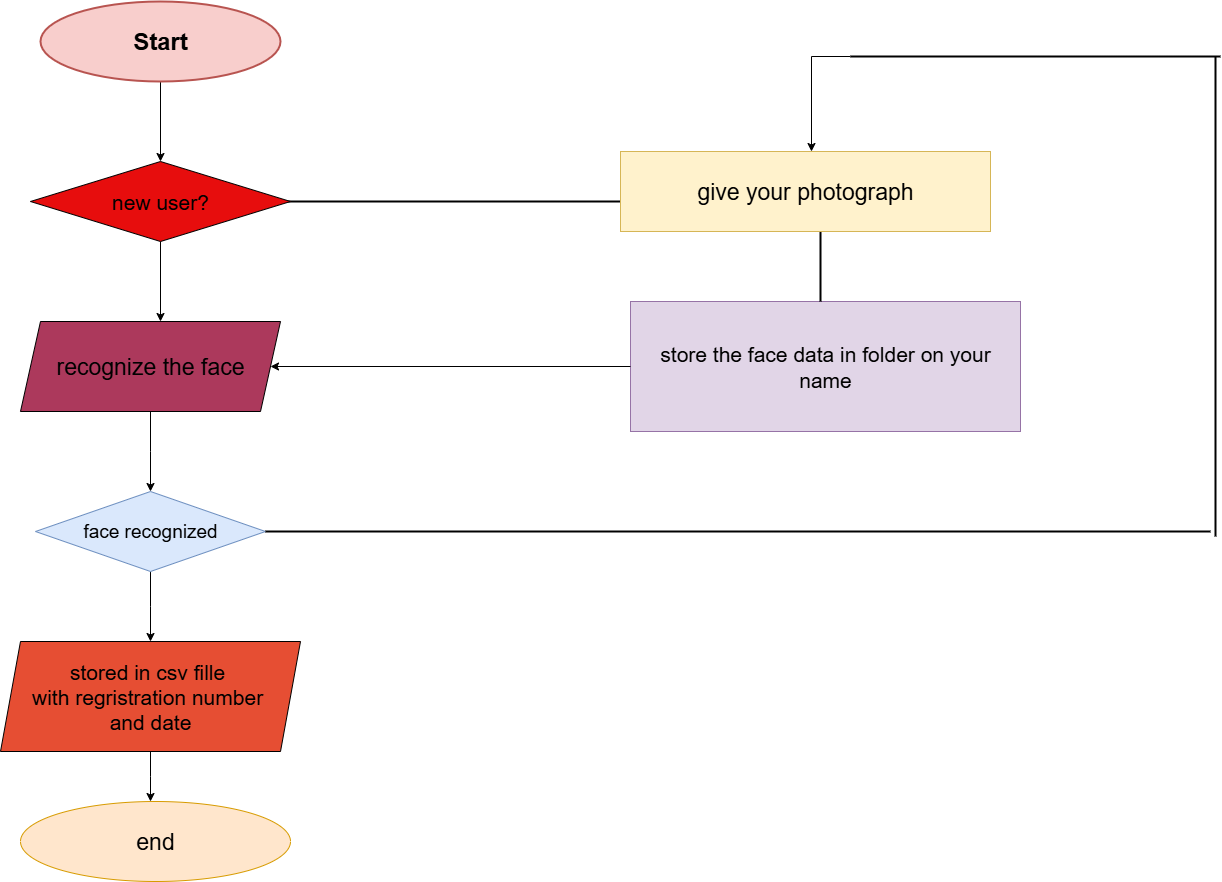

The diagram above was exported from draw.io. Its source (the exported page's mxGraphModel, read from the mxfile embedded in the PNG):
<mxGraphModel dx="2484" dy="1124" grid="1" gridSize="10" guides="1" tooltips="1" connect="1" arrows="1" fold="1" page="0" pageScale="1" pageWidth="827" pageHeight="1169" math="0" shadow="0">
  <root>
    <mxCell id="0" />
    <mxCell id="1" parent="0" />
    <mxCell id="qwZZAwEE8_nH36lv4lYm-19" style="edgeStyle=orthogonalEdgeStyle;rounded=0;orthogonalLoop=1;jettySize=auto;html=1;exitX=0.5;exitY=1;exitDx=0;exitDy=0;exitPerimeter=0;entryX=0.5;entryY=0;entryDx=0;entryDy=0;" edge="1" parent="1" source="uT692TGBn_P_ld--ZZGf-1" target="qwZZAwEE8_nH36lv4lYm-16">
      <mxGeometry relative="1" as="geometry" />
    </mxCell>
    <mxCell id="uT692TGBn_P_ld--ZZGf-1" value="&lt;h1&gt;Start&lt;/h1&gt;" style="strokeWidth=2;html=1;shape=mxgraph.flowchart.start_1;whiteSpace=wrap;fillColor=#f8cecc;strokeColor=#b85450;" parent="1" vertex="1">
      <mxGeometry y="40" width="240" height="80" as="geometry" />
    </mxCell>
    <mxCell id="uT692TGBn_P_ld--ZZGf-5" style="edgeStyle=orthogonalEdgeStyle;rounded=0;orthogonalLoop=1;jettySize=auto;html=1;exitX=0.5;exitY=1;exitDx=0;exitDy=0;" parent="1" edge="1">
      <mxGeometry relative="1" as="geometry">
        <mxPoint x="120" y="360" as="targetPoint" />
        <mxPoint x="120" y="280" as="sourcePoint" />
      </mxGeometry>
    </mxCell>
    <mxCell id="uT692TGBn_P_ld--ZZGf-10" style="edgeStyle=orthogonalEdgeStyle;rounded=0;orthogonalLoop=1;jettySize=auto;html=1;exitX=0.5;exitY=1;exitDx=0;exitDy=0;" parent="1" source="uT692TGBn_P_ld--ZZGf-6" edge="1">
      <mxGeometry relative="1" as="geometry">
        <mxPoint x="110" y="530" as="targetPoint" />
      </mxGeometry>
    </mxCell>
    <mxCell id="uT692TGBn_P_ld--ZZGf-6" value="&lt;font style=&quot;font-size: 23px;&quot;&gt;recognize the face&lt;/font&gt;" style="shape=parallelogram;perimeter=parallelogramPerimeter;whiteSpace=wrap;html=1;fixedSize=1;fillColor=light-dark(#ac395c, #ededed);" parent="1" vertex="1">
      <mxGeometry x="-20" y="360" width="260" height="90" as="geometry" />
    </mxCell>
    <mxCell id="uT692TGBn_P_ld--ZZGf-11" style="edgeStyle=orthogonalEdgeStyle;rounded=0;orthogonalLoop=1;jettySize=auto;html=1;" parent="1" source="uT692TGBn_P_ld--ZZGf-8" edge="1">
      <mxGeometry relative="1" as="geometry">
        <mxPoint x="110" y="680" as="targetPoint" />
      </mxGeometry>
    </mxCell>
    <mxCell id="uT692TGBn_P_ld--ZZGf-8" value="&lt;font style=&quot;font-size: 19px;&quot;&gt;face recognized&lt;/font&gt;" style="rhombus;whiteSpace=wrap;html=1;fillColor=#dae8fc;strokeColor=#6c8ebf;" parent="1" vertex="1">
      <mxGeometry x="-5" y="530" width="230" height="80" as="geometry" />
    </mxCell>
    <mxCell id="uT692TGBn_P_ld--ZZGf-13" style="edgeStyle=orthogonalEdgeStyle;rounded=0;orthogonalLoop=1;jettySize=auto;html=1;exitX=0.5;exitY=1;exitDx=0;exitDy=0;" parent="1" source="uT692TGBn_P_ld--ZZGf-12" edge="1">
      <mxGeometry relative="1" as="geometry">
        <mxPoint x="110" y="840" as="targetPoint" />
      </mxGeometry>
    </mxCell>
    <mxCell id="uT692TGBn_P_ld--ZZGf-12" value="&lt;font style=&quot;font-size: 21px;&quot;&gt;stored in csv fille&amp;nbsp;&lt;/font&gt;&lt;div&gt;&lt;font style=&quot;font-size: 21px;&quot;&gt;with regristration number&amp;nbsp;&lt;/font&gt;&lt;/div&gt;&lt;div&gt;&lt;font style=&quot;font-size: 21px;&quot;&gt;and date&lt;/font&gt;&lt;/div&gt;" style="shape=parallelogram;perimeter=parallelogramPerimeter;whiteSpace=wrap;html=1;fixedSize=1;fillColor=light-dark(#e64e33, #ededed);" parent="1" vertex="1">
      <mxGeometry x="-40" y="680" width="300" height="110" as="geometry" />
    </mxCell>
    <mxCell id="uT692TGBn_P_ld--ZZGf-14" value="&lt;font style=&quot;font-size: 23px;&quot;&gt;end&lt;/font&gt;" style="ellipse;whiteSpace=wrap;html=1;fillColor=#ffe6cc;strokeColor=#d79b00;" parent="1" vertex="1">
      <mxGeometry x="-20" y="840" width="270" height="80" as="geometry" />
    </mxCell>
    <mxCell id="uT692TGBn_P_ld--ZZGf-22" value="" style="line;strokeWidth=2;html=1;" parent="1" vertex="1">
      <mxGeometry x="245" y="235" width="345" height="10" as="geometry" />
    </mxCell>
    <mxCell id="uT692TGBn_P_ld--ZZGf-24" value="&lt;font style=&quot;font-size: 21px;&quot;&gt;store the face data in folder on your name&lt;/font&gt;" style="rounded=0;whiteSpace=wrap;html=1;fillColor=#e1d5e7;strokeColor=#9673a6;" parent="1" vertex="1">
      <mxGeometry x="590" y="340" width="390" height="130" as="geometry" />
    </mxCell>
    <mxCell id="uT692TGBn_P_ld--ZZGf-31" value="" style="line;strokeWidth=2;direction=south;html=1;" parent="1" vertex="1">
      <mxGeometry x="775" y="270" width="10" height="70" as="geometry" />
    </mxCell>
    <mxCell id="uT692TGBn_P_ld--ZZGf-35" value="" style="line;strokeWidth=2;html=1;" parent="1" vertex="1">
      <mxGeometry x="225" y="565" width="945" height="10" as="geometry" />
    </mxCell>
    <mxCell id="uT692TGBn_P_ld--ZZGf-36" value="" style="line;strokeWidth=2;direction=south;html=1;" parent="1" vertex="1">
      <mxGeometry x="1170" y="95" width="10" height="480" as="geometry" />
    </mxCell>
    <mxCell id="qwZZAwEE8_nH36lv4lYm-7" style="edgeStyle=orthogonalEdgeStyle;rounded=0;orthogonalLoop=1;jettySize=auto;html=1;exitX=0;exitY=0.5;exitDx=0;exitDy=0;exitPerimeter=0;" edge="1" parent="1" source="uT692TGBn_P_ld--ZZGf-38">
      <mxGeometry relative="1" as="geometry">
        <mxPoint x="770" y="190" as="targetPoint" />
        <Array as="points">
          <mxPoint x="771" y="95" />
          <mxPoint x="771" y="190" />
        </Array>
      </mxGeometry>
    </mxCell>
    <mxCell id="uT692TGBn_P_ld--ZZGf-38" value="" style="line;strokeWidth=2;html=1;" parent="1" vertex="1">
      <mxGeometry x="810" y="70" width="370" height="50" as="geometry" />
    </mxCell>
    <mxCell id="qwZZAwEE8_nH36lv4lYm-8" value="&lt;font style=&quot;font-size: 23px;&quot;&gt;give your photograph&lt;/font&gt;" style="rounded=0;whiteSpace=wrap;html=1;fillColor=#fff2cc;strokeColor=#d6b656;" vertex="1" parent="1">
      <mxGeometry x="580" y="190" width="370" height="80" as="geometry" />
    </mxCell>
    <mxCell id="qwZZAwEE8_nH36lv4lYm-10" value="" style="endArrow=classic;html=1;rounded=0;exitX=0;exitY=0.5;exitDx=0;exitDy=0;entryX=1;entryY=0.5;entryDx=0;entryDy=0;" edge="1" parent="1" source="uT692TGBn_P_ld--ZZGf-24" target="uT692TGBn_P_ld--ZZGf-6">
      <mxGeometry width="50" height="50" relative="1" as="geometry">
        <mxPoint x="480" y="404" as="sourcePoint" />
        <mxPoint x="390" y="404" as="targetPoint" />
      </mxGeometry>
    </mxCell>
    <mxCell id="qwZZAwEE8_nH36lv4lYm-16" value="&lt;font style=&quot;font-size: 21px;&quot;&gt;new user?&lt;/font&gt;" style="rhombus;whiteSpace=wrap;html=1;fillColor=light-dark(#e70d0d, #ededed);" vertex="1" parent="1">
      <mxGeometry x="-10" y="200" width="260" height="80" as="geometry" />
    </mxCell>
  </root>
</mxGraphModel>